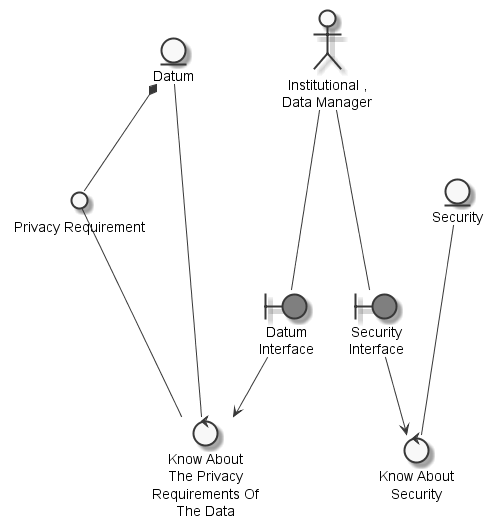

The diagram above was rendered by PlantUML. Its source (embedded in the PNG):
@startuml
	skinparam defaultTextAlignment center
	skinparam monochrome true

	entity "Datum" as thingdatum
	entity "Security" as thingsecurity
	actor "Institutional ,\nData Manager" as actorinstitutionaldatamanager
	circle "Privacy Requirement" as thingprivacyrequirement
	boundary "Datum\nInterface" as thingdatuminterface #grey
	boundary "Security\nInterface" as thingsecurityinterface #grey
	control "Know About\nThe Privacy\nRequirements Of\nThe Data" as controlknowprivacyrequirement
	control "Know About\nSecurity" as controlknowsecurity

	thingdatum *-- thingprivacyrequirement
	actorinstitutionaldatamanager --- thingdatuminterface
	actorinstitutionaldatamanager --- thingsecurityinterface
	thingprivacyrequirement --- controlknowprivacyrequirement
	thingdatum --- controlknowprivacyrequirement
	thingdatuminterface --> controlknowprivacyrequirement
	thingsecurity --- controlknowsecurity
	thingsecurityinterface --> controlknowsecurity

@enduml